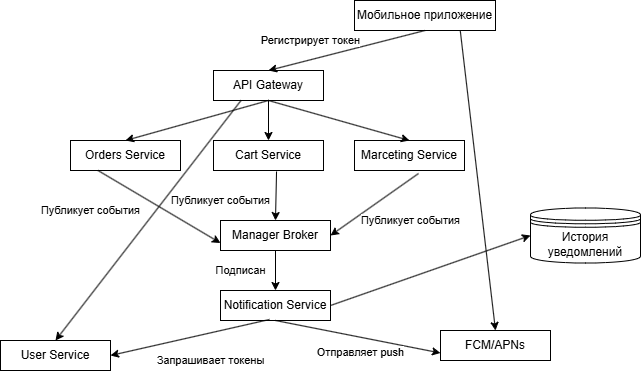

The diagram above was exported from draw.io. Its source (the exported page's mxGraphModel, read from the mxfile embedded in the PNG):
<mxGraphModel dx="1414" dy="784" grid="1" gridSize="10" guides="1" tooltips="1" connect="1" arrows="1" fold="1" page="1" pageScale="1" pageWidth="827" pageHeight="1169" math="0" shadow="0">
  <root>
    <mxCell id="0" />
    <mxCell id="1" parent="0" />
    <mxCell id="eHIQvtC3oPOJ266f6ht--1" parent="1" style="rounded=0;whiteSpace=wrap;html=1;" value="Мобильное приложение" vertex="1">
      <mxGeometry height="30" width="141" x="374" y="30" as="geometry" />
    </mxCell>
    <mxCell id="eHIQvtC3oPOJ266f6ht--2" parent="1" style="rounded=0;whiteSpace=wrap;html=1;" value="API Gateway" vertex="1">
      <mxGeometry height="30" width="110" x="233" y="100" as="geometry" />
    </mxCell>
    <mxCell id="eHIQvtC3oPOJ266f6ht--3" parent="1" style="rounded=0;whiteSpace=wrap;html=1;" value="Cart Service" vertex="1">
      <mxGeometry height="30" width="110" x="233" y="170" as="geometry" />
    </mxCell>
    <mxCell id="eHIQvtC3oPOJ266f6ht--4" parent="1" style="rounded=0;whiteSpace=wrap;html=1;" value="Orders Service" vertex="1">
      <mxGeometry height="30" width="110" x="90" y="170" as="geometry" />
    </mxCell>
    <mxCell id="eHIQvtC3oPOJ266f6ht--6" parent="1" style="rounded=0;whiteSpace=wrap;html=1;" value="Marceting Service" vertex="1">
      <mxGeometry height="30" width="110" x="374" y="170" as="geometry" />
    </mxCell>
    <mxCell id="eHIQvtC3oPOJ266f6ht--7" parent="1" style="rounded=0;whiteSpace=wrap;html=1;" value="User Service" vertex="1">
      <mxGeometry height="30" width="110" x="20" y="370" as="geometry" />
    </mxCell>
    <mxCell id="eHIQvtC3oPOJ266f6ht--8" parent="1" style="rounded=0;whiteSpace=wrap;html=1;" value="FCM/APNs" vertex="1">
      <mxGeometry height="30" width="110" x="460" y="360" as="geometry" />
    </mxCell>
    <mxCell id="eHIQvtC3oPOJ266f6ht--9" parent="1" style="rounded=0;whiteSpace=wrap;html=1;" value="Manager Broker" vertex="1">
      <mxGeometry height="30" width="110" x="240" y="250" as="geometry" />
    </mxCell>
    <mxCell id="eHIQvtC3oPOJ266f6ht--10" parent="1" style="rounded=0;whiteSpace=wrap;html=1;" value="Notification Service" vertex="1">
      <mxGeometry height="30" width="110" x="240" y="320" as="geometry" />
    </mxCell>
    <mxCell id="eHIQvtC3oPOJ266f6ht--11" parent="1" style="shape=datastore;whiteSpace=wrap;html=1;" value="История уведомлений" vertex="1">
      <mxGeometry height="55" width="110" x="550" y="237.5" as="geometry" />
    </mxCell>
    <mxCell id="eHIQvtC3oPOJ266f6ht--12" edge="1" parent="1" source="eHIQvtC3oPOJ266f6ht--1" style="endArrow=classic;html=1;rounded=0;exitX=0.5;exitY=1;exitDx=0;exitDy=0;entryX=0.5;entryY=0;entryDx=0;entryDy=0;" target="eHIQvtC3oPOJ266f6ht--2" value="Регистрирует токен">
      <mxGeometry height="50" relative="1" width="50" x="0.4042" y="-19" as="geometry">
        <mxPoint as="offset" />
        <mxPoint x="390" y="430" as="sourcePoint" />
        <mxPoint x="440" y="380" as="targetPoint" />
      </mxGeometry>
    </mxCell>
    <mxCell id="eHIQvtC3oPOJ266f6ht--13" edge="1" parent="1" source="eHIQvtC3oPOJ266f6ht--2" style="endArrow=classic;html=1;rounded=0;exitX=0.5;exitY=1;exitDx=0;exitDy=0;entryX=0.5;entryY=0;entryDx=0;entryDy=0;" target="eHIQvtC3oPOJ266f6ht--4" value="">
      <mxGeometry height="50" relative="1" width="50" as="geometry">
        <mxPoint x="390" y="430" as="sourcePoint" />
        <mxPoint x="440" y="380" as="targetPoint" />
      </mxGeometry>
    </mxCell>
    <mxCell id="eHIQvtC3oPOJ266f6ht--14" edge="1" parent="1" source="eHIQvtC3oPOJ266f6ht--2" style="endArrow=classic;html=1;rounded=0;exitX=0.5;exitY=1;exitDx=0;exitDy=0;entryX=0.5;entryY=0;entryDx=0;entryDy=0;" target="eHIQvtC3oPOJ266f6ht--3" value="">
      <mxGeometry height="50" relative="1" width="50" as="geometry">
        <mxPoint x="483" y="240" as="sourcePoint" />
        <mxPoint x="340" y="280" as="targetPoint" />
      </mxGeometry>
    </mxCell>
    <mxCell id="eHIQvtC3oPOJ266f6ht--15" edge="1" parent="1" source="eHIQvtC3oPOJ266f6ht--2" style="endArrow=classic;html=1;rounded=0;exitX=0.5;exitY=1;exitDx=0;exitDy=0;entryX=0.5;entryY=0;entryDx=0;entryDy=0;" target="eHIQvtC3oPOJ266f6ht--6" value="">
      <mxGeometry height="50" relative="1" width="50" as="geometry">
        <mxPoint x="553" y="250" as="sourcePoint" />
        <mxPoint x="410" y="290" as="targetPoint" />
      </mxGeometry>
    </mxCell>
    <mxCell id="eHIQvtC3oPOJ266f6ht--16" edge="1" parent="1" source="eHIQvtC3oPOJ266f6ht--10" style="endArrow=classic;html=1;rounded=0;exitX=1;exitY=0.5;exitDx=0;exitDy=0;entryX=0;entryY=0.5;entryDx=0;entryDy=0;" target="eHIQvtC3oPOJ266f6ht--11" value="">
      <mxGeometry height="50" relative="1" width="50" as="geometry">
        <mxPoint x="593" y="270" as="sourcePoint" />
        <mxPoint x="730" y="390" as="targetPoint" />
      </mxGeometry>
    </mxCell>
    <mxCell id="eHIQvtC3oPOJ266f6ht--17" edge="1" parent="1" source="eHIQvtC3oPOJ266f6ht--1" style="endArrow=classic;html=1;rounded=0;exitX=0.75;exitY=1;exitDx=0;exitDy=0;entryX=0.5;entryY=0;entryDx=0;entryDy=0;" target="eHIQvtC3oPOJ266f6ht--8" value="">
      <mxGeometry height="50" relative="1" width="50" as="geometry">
        <mxPoint x="773" y="350" as="sourcePoint" />
        <mxPoint x="630" y="390" as="targetPoint" />
      </mxGeometry>
    </mxCell>
    <mxCell id="eHIQvtC3oPOJ266f6ht--18" edge="1" parent="1" source="eHIQvtC3oPOJ266f6ht--2" style="endArrow=classic;html=1;rounded=0;exitX=0.25;exitY=1;exitDx=0;exitDy=0;entryX=0.5;entryY=0;entryDx=0;entryDy=0;" target="eHIQvtC3oPOJ266f6ht--7" value="">
      <mxGeometry height="50" relative="1" width="50" as="geometry">
        <mxPoint x="693" y="60" as="sourcePoint" />
        <mxPoint x="550" y="100" as="targetPoint" />
      </mxGeometry>
    </mxCell>
    <mxCell id="eHIQvtC3oPOJ266f6ht--19" edge="1" parent="1" source="eHIQvtC3oPOJ266f6ht--4" style="endArrow=classic;html=1;rounded=0;exitX=0.25;exitY=1;exitDx=0;exitDy=0;entryX=0;entryY=0.75;entryDx=0;entryDy=0;" target="eHIQvtC3oPOJ266f6ht--9" value="Публикует события">
      <mxGeometry height="50" relative="1" width="50" x="-0.8044" y="-38" as="geometry">
        <mxPoint as="offset" />
        <mxPoint x="573" y="470" as="sourcePoint" />
        <mxPoint x="430" y="510" as="targetPoint" />
      </mxGeometry>
    </mxCell>
    <mxCell id="eHIQvtC3oPOJ266f6ht--20" edge="1" parent="1" source="eHIQvtC3oPOJ266f6ht--3" style="endArrow=classic;html=1;rounded=0;exitX=0.573;exitY=1.033;exitDx=0;exitDy=0;entryX=0.5;entryY=0;entryDx=0;entryDy=0;exitPerimeter=0;" target="eHIQvtC3oPOJ266f6ht--9" value="Публикует события">
      <mxGeometry height="50" relative="1" width="50" x="0.2313" y="-55" as="geometry">
        <mxPoint as="offset" />
        <mxPoint x="333" y="370" as="sourcePoint" />
        <mxPoint x="190" y="410" as="targetPoint" />
      </mxGeometry>
    </mxCell>
    <mxCell id="eHIQvtC3oPOJ266f6ht--21" edge="1" parent="1" source="eHIQvtC3oPOJ266f6ht--6" style="endArrow=classic;html=1;rounded=0;exitX=0.582;exitY=1.1;exitDx=0;exitDy=0;exitPerimeter=0;entryX=1;entryY=0.5;entryDx=0;entryDy=0;" target="eHIQvtC3oPOJ266f6ht--9" value="Публикует события">
      <mxGeometry height="50" relative="1" width="50" x="-0.3754" y="34" as="geometry">
        <mxPoint as="offset" />
        <mxPoint x="390" y="430" as="sourcePoint" />
        <mxPoint x="440" y="380" as="targetPoint" />
      </mxGeometry>
    </mxCell>
    <mxCell id="eHIQvtC3oPOJ266f6ht--22" edge="1" parent="1" source="eHIQvtC3oPOJ266f6ht--9" style="endArrow=classic;html=1;rounded=0;exitX=0.5;exitY=1;exitDx=0;exitDy=0;entryX=0.5;entryY=0;entryDx=0;entryDy=0;" target="eHIQvtC3oPOJ266f6ht--10" value="Подписан">
      <mxGeometry height="50" relative="1" width="50" y="-35" as="geometry">
        <mxPoint as="offset" />
        <mxPoint x="390" y="430" as="sourcePoint" />
        <mxPoint x="440" y="380" as="targetPoint" />
      </mxGeometry>
    </mxCell>
    <mxCell id="eHIQvtC3oPOJ266f6ht--23" edge="1" parent="1" source="eHIQvtC3oPOJ266f6ht--10" style="endArrow=classic;html=1;rounded=0;exitX=0.445;exitY=0.967;exitDx=0;exitDy=0;exitPerimeter=0;entryX=1;entryY=0.5;entryDx=0;entryDy=0;" target="eHIQvtC3oPOJ266f6ht--7" value="Запрашивает токены">
      <mxGeometry height="50" relative="1" width="50" x="-0.1833" y="27" as="geometry">
        <mxPoint as="offset" />
        <mxPoint x="390" y="430" as="sourcePoint" />
        <mxPoint x="440" y="380" as="targetPoint" />
      </mxGeometry>
    </mxCell>
    <mxCell id="eHIQvtC3oPOJ266f6ht--24" edge="1" parent="1" source="eHIQvtC3oPOJ266f6ht--10" style="endArrow=classic;html=1;rounded=0;exitX=0.5;exitY=1;exitDx=0;exitDy=0;entryX=0;entryY=0.75;entryDx=0;entryDy=0;" target="eHIQvtC3oPOJ266f6ht--8" value="Отправляет push">
      <mxGeometry height="50" relative="1" width="50" x="0.0665" y="-15" as="geometry">
        <mxPoint as="offset" />
        <mxPoint x="390" y="430" as="sourcePoint" />
        <mxPoint x="440" y="380" as="targetPoint" />
      </mxGeometry>
    </mxCell>
  </root>
</mxGraphModel>